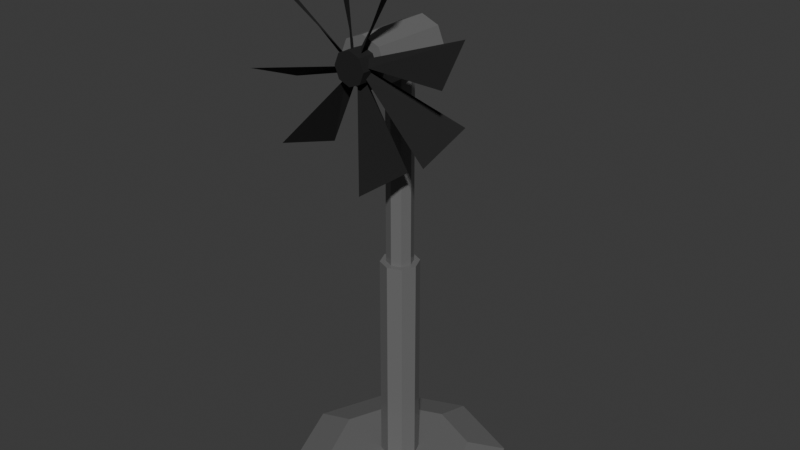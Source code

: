 # Source: venti.blend  (saved by Blender 5.1.30; exported with 4.5.12 LTS)
import bpy
from mathutils import Matrix  # noqa: F401  (used for matrix-valued properties, if any)

bpy.ops.wm.read_factory_settings(use_empty=True)
scene = bpy.context.scene
scene.name = 'Scene'

# ---- collections
col_collection = bpy.data.collections.new('Collection'); scene.collection.children.link(col_collection)

# ---- images (referenced by path relative to the original .blend; pixels are not part of the script)
import os
ASSET_DIR = os.environ.get("B2B_ASSET_DIR", "")  # directory of the original .blend (textures are referenced by path, not embedded)
HERE = os.path.dirname(os.path.abspath(__file__))  # packed textures are extracted next to this script under _unpacked/

def load_image(name, relpath, width, height, colorspace="sRGB"):
    """Load a texture the original file referenced (path relative to the .blend, or extracted next to this script)."""
    p = next((c for c in (os.path.join(HERE, relpath), os.path.join(ASSET_DIR, relpath)) if relpath and os.path.exists(c)), "")
    if p:
        img = bpy.data.images.load(p, check_existing=True)
        img.name = name
    else:  # same state as the original file: an image datablock whose file is absent (Cycles renders it pink)
        img = bpy.data.images.new(name, width, height)
        img.source = "FILE"
        img.filepath = "//" + (relpath or name)
    img.colorspace_settings.name = colorspace
    return img
img_ventibody = load_image('VentiBody', '_unpacked/VentiBody.677a5f4b.png', 64, 64, 'sRGB')
img_ventibladestex = load_image('VentiBladesTex', '_unpacked/VentiBladesTex.20c9fe7c.png', 64, 64, 'sRGB')

# ---- materials (node trees are filled in below, after node groups)
mat_material = bpy.data.materials.new('Material')
mat_material.alpha_threshold = 0.0
mat_material.use_backface_culling_lightprobe_volume = False
mat_material.roughness = 0.5
mat_material.line_color = (0.0, 0.0, 0.0, 1.0)
mat_ventibladesmat = bpy.data.materials.new('VentiBLadesMat')

# ---- material node trees
mat_material.use_nodes = True; mat_material.node_tree.nodes.clear()
_N = mat_material.node_tree.nodes; _L = mat_material.node_tree.links
n0 = _N.new('ShaderNodeOutputMaterial'); n0.name = 'Material Output'; n0.location = (200, 100)
n1 = _N.new('ShaderNodeBsdfPrincipled'); n1.name = 'Principled BSDF'; n1.location = (-200, 100)
n1.inputs[2].default_value = 0.1769
n2 = _N.new('ShaderNodeTexImage'); n2.name = 'Image Texture'; n2.location = (-490, 80)
n2.image = img_ventibody
_L.new(n1.outputs[0], n0.inputs[0])
_L.new(n2.outputs[0], n1.inputs[0])
n0.is_active_output = True
mat_ventibladesmat.use_nodes = True; mat_ventibladesmat.node_tree.nodes.clear()
_N = mat_ventibladesmat.node_tree.nodes; _L = mat_ventibladesmat.node_tree.links
n0 = _N.new('ShaderNodeBsdfPrincipled'); n0.name = 'Principled BSDF'; n0.location = (-200, 100)
n0.inputs[2].default_value = 0.8846
n1 = _N.new('ShaderNodeOutputMaterial'); n1.name = 'Material Output'; n1.location = (200, 100)
n2 = _N.new('ShaderNodeTexImage'); n2.name = 'Image Texture'; n2.location = (-490, 80)
n2.image = img_ventibladestex
_L.new(n0.outputs[0], n1.inputs[0])
_L.new(n2.outputs[0], n0.inputs[0])
n1.is_active_output = True

# ---- world
world_world = bpy.data.worlds.new('World'); scene.world = world_world
world_world.use_nodes = True; world_world.node_tree.nodes.clear()
_N = world_world.node_tree.nodes; _L = world_world.node_tree.links
n0 = _N.new('ShaderNodeOutputWorld'); n0.name = 'World Output'; n0.location = (200, 100)
n1 = _N.new('ShaderNodeBackground'); n1.name = 'Background'; n1.location = (-200, 100)
n1.inputs[0].default_value = (0.05088, 0.05088, 0.05088, 1.0)
_L.new(n1.outputs[0], n0.inputs[0])
n0.is_active_output = True
world_world.color = (0.05088, 0.05088, 0.05088)
world_world.sun_shadow_jitter_overblur = 0.0

# ---- meshes
me_cylinder = bpy.data.meshes.new('Cylinder')
me_cylinder.from_pydata([(0.0, 0.5, 0.005717), (0.0, 0.08775, 0.1015), (0.3536, 0.3536, 0.005717), (0.06205, 0.06205, 0.1015), (0.5, 0.0, 0.005717), (0.08775, 0.0, 0.1015), (0.3536, -0.3536, 0.005717), (0.06205, -0.06205, 0.1015), (0.0, -0.5, 0.005717), (0.0, -0.08775, 0.1015), (-0.3536, -0.3536, 0.005717), (-0.06205, -0.06205, 0.1015), (-0.5, 0.0, 0.005717), (-0.08775, 0.0, 0.1015), (-0.3536, 0.3536, 0.005717), (-0.06205, 0.06205, 0.1015), (0.3536, 0.3536, 0.05), (0.0, 0.5, 0.05), (0.5, 0.0, 0.05), (0.3536, -0.3536, 0.05), (0.0, -0.5, 0.05), (-0.3536, -0.3536, 0.05), (-0.5, 0.0, 0.05), (-0.3536, 0.3536, 0.05), (0.2273, 0.2273, 0.1015), (0.0, 0.3215, 0.1015), (0.3215, 0.0, 0.1015), (0.2273, -0.2273, 0.1015), (0.0, -0.3215, 0.1015), (-0.2273, -0.2273, 0.1015), (-0.3215, 0.0, 0.1015), (-0.2273, 0.2273, 0.1015), (0.04257, 0.04257, 1.102), (0.0, 0.06021, 1.102), (0.06021, 0.0, 1.102), (0.04257, -0.04257, 1.102), (0.0, -0.06021, 1.102), (-0.04257, -0.04257, 1.102), (-0.06021, 0.0, 1.102), (-0.04257, 0.04257, 1.102), (0.06205, 0.06205, 1.102), (0.0, 0.08775, 1.102), (0.08775, 0.0, 1.102), (0.06205, -0.06205, 1.102), (0.0, -0.08775, 1.102), (-0.06205, -0.06205, 1.102), (-0.08775, 0.0, 1.102), (-0.06205, 0.06205, 1.102), (0.04257, 0.04257, 2.102), (0.0, 0.06021, 2.102), (0.06021, 0.0, 2.102), (0.04257, -0.04257, 2.102), (0.0, -0.06021, 2.102), (-0.04257, -0.04257, 2.102), (-0.06021, 0.0, 2.102), (-0.04257, 0.04257, 2.102), (-1.8e-09, -0.2219, 1.934), (-1.8e-09, 0.1374, 1.934), (0.08095, -0.2219, 1.968), (0.08095, 0.1374, 1.968), (0.1145, -0.2219, 2.049), (0.1145, 0.1374, 2.049), (0.08095, -0.2219, 2.13), (0.08095, 0.1374, 2.13), (-1.8e-09, -0.2219, 2.163), (-1.8e-09, 0.1374, 2.163), (-0.08095, -0.2219, 2.13), (-0.08095, 0.1374, 2.13), (-0.1145, -0.2219, 2.049), (-0.1145, 0.1374, 2.049), (-0.08095, -0.2219, 1.968), (-0.08095, 0.1374, 1.968)], [], [(0, 17, 16, 2), (2, 16, 18, 4), (4, 18, 19, 6), (6, 19, 20, 8), (8, 20, 21, 10), (10, 21, 22, 12), (1, 15, 47, 41), (12, 22, 23, 14), (14, 23, 17, 0), (0, 2, 4, 6, 8, 10, 12, 14), (25, 24, 16, 17), (24, 26, 18, 16), (26, 27, 19, 18), (27, 28, 20, 19), (28, 29, 21, 20), (29, 30, 22, 21), (30, 31, 23, 22), (31, 25, 17, 23), (1, 3, 24, 25), (3, 5, 26, 24), (5, 7, 27, 26), (7, 9, 28, 27), (9, 11, 29, 28), (11, 13, 30, 29), (13, 15, 31, 30), (15, 1, 25, 31), (32, 33, 49, 48), (13, 11, 45, 46), (9, 7, 43, 44), (5, 3, 40, 42), (15, 13, 46, 47), (11, 9, 44, 45), (7, 5, 42, 43), (3, 1, 41, 40), (33, 32, 40, 41), (32, 34, 42, 40), (34, 35, 43, 42), (35, 36, 44, 43), (36, 37, 45, 44), (37, 38, 46, 45), (38, 39, 47, 46), (39, 33, 41, 47), (48, 49, 55, 54, 53, 52, 51, 50), (33, 39, 55, 49), (38, 37, 53, 54), (36, 35, 51, 52), (34, 32, 48, 50), (39, 38, 54, 55), (37, 36, 52, 53), (35, 34, 50, 51), (56, 57, 59, 58), (58, 59, 61, 60), (60, 61, 63, 62), (62, 63, 65, 64), (64, 65, 67, 66), (66, 67, 69, 68), (59, 57, 71, 69, 67, 65, 63, 61), (68, 69, 71, 70), (70, 71, 57, 56), (56, 58, 60, 62, 64, 66, 68, 70)])
_uv = me_cylinder.uv_layers.new(name='UVMap')
_uv.uv.foreach_set('vector', [0.9196, 0.7012, 0.9436, 0.7012, 0.9436, 0.9073, 0.9196, 0.9073, 0.5, 0.5411, 0.5239, 0.5411, 0.5286, 0.7324, 0.5047, 0.7324, 0.5047, 0.7324, 0.5286, 0.7324, 0.5239, 0.9238, 0.5, 0.9238, 0.8956, 0.5412, 0.9196, 0.5412, 0.9196, 0.7473, 0.8956, 0.7473, 0.8956, 0.7473, 0.9196, 0.7473, 0.9196, 0.9073, 0.8956, 0.9073, 0.8717, 0.5412, 0.8956, 0.5412, 0.8956, 0.7078, 0.8717, 0.7078, 0.6604, 0.5412, 0.6323, 0.5412, 0.6323, 0.0, 0.6604, 0.0, 0.8717, 0.7078, 0.8956, 0.7078, 0.8956, 0.9126, 0.8717, 0.9126, 0.9196, 0.5412, 0.9436, 0.5412, 0.9436, 0.7012, 0.9196, 0.7012, -1.319e-08, 0.3536, -9.898e-09, 0.1464, 0.1464, -1.554e-08, 0.3536, -1.225e-08, 0.5, 0.1464, 0.5, 0.3536, 0.3536, 0.5, 0.1464, 0.5, 0.08926, 0.8166, 0.1834, 0.9107, 0.1464, 1.0, -3.244e-08, 0.8536, 0.1834, 0.9107, 0.3166, 0.9107, 0.3536, 1.0, 0.1464, 1.0, 0.3166, 0.9107, 0.4107, 0.8166, 0.5, 0.8536, 0.3536, 1.0, 0.4107, 0.8166, 0.4107, 0.6834, 0.5, 0.6464, 0.5, 0.8536, 0.4107, 0.6834, 0.3166, 0.5893, 0.3536, 0.5, 0.5, 0.6464, 0.3166, 0.5893, 0.1834, 0.5893, 0.1464, 0.5, 0.3536, 0.5, 0.1834, 0.5893, 0.08926, 0.6834, -2.915e-08, 0.6464, 0.1464, 0.5, 0.08926, 0.6834, 0.08926, 0.8166, -3.244e-08, 0.8536, -2.915e-08, 0.6464, 0.2061, 0.7682, 0.2318, 0.7939, 0.1834, 0.9107, 0.08926, 0.8166, 0.2318, 0.7939, 0.2682, 0.7939, 0.3166, 0.9107, 0.1834, 0.9107, 0.2682, 0.7939, 0.2939, 0.7682, 0.4107, 0.8166, 0.3166, 0.9107, 0.2939, 0.7682, 0.2939, 0.7318, 0.4107, 0.6834, 0.4107, 0.8166, 0.2939, 0.7318, 0.2682, 0.7061, 0.3166, 0.5893, 0.4107, 0.6834, 0.2682, 0.7061, 0.2318, 0.7061, 0.1834, 0.5893, 0.3166, 0.5893, 0.2318, 0.7061, 0.2061, 0.7318, 0.08926, 0.6834, 0.1834, 0.5893, 0.2061, 0.7318, 0.2061, 0.7682, 0.08926, 0.8166, 0.08926, 0.6834, 0.8957, 0.5412, 0.8709, 0.5412, 0.8709, 0.0, 0.8957, 0.0, 0.5964, 0.5412, 0.5672, 0.5412, 0.5672, 0.0, 0.5964, 0.0, 0.7328, 0.5412, 0.6966, 0.5412, 0.6966, 0.0, 0.7328, 0.0, 0.5336, 0.5403, 0.5, 0.5411, 0.5, 0.0008217, 0.5336, 0.0, 0.6323, 0.5412, 0.5964, 0.5412, 0.5964, 0.0, 0.6323, 0.0, 0.7608, 0.5412, 0.7328, 0.5412, 0.7328, 0.0, 0.7608, 0.0, 0.5672, 0.5411, 0.5336, 0.5403, 0.5336, 0.0, 0.5672, 0.0008217, 0.6966, 0.5412, 0.6604, 0.5412, 0.6604, 0.0, 0.6966, 0.0, 0.7563, 0.9072, 0.774, 0.9248, 0.7682, 0.9386, 0.7425, 0.9129, 0.774, 0.9248, 0.7989, 0.9248, 0.8046, 0.9386, 0.7682, 0.9386, 0.7989, 0.9248, 0.8165, 0.9072, 0.8303, 0.9129, 0.8046, 0.9386, 0.8165, 0.9072, 0.8165, 0.8822, 0.8303, 0.8765, 0.8303, 0.9129, 0.8165, 0.8822, 0.7989, 0.8646, 0.8046, 0.8508, 0.8303, 0.8765, 0.7989, 0.8646, 0.774, 0.8646, 0.7682, 0.8508, 0.8046, 0.8508, 0.774, 0.8646, 0.7563, 0.8822, 0.7425, 0.8765, 0.7682, 0.8508, 0.7563, 0.8822, 0.7563, 0.9072, 0.7425, 0.9129, 0.7425, 0.8765, 0.654, 0.6014, 0.6364, 0.5838, 0.6364, 0.5588, 0.654, 0.5412, 0.679, 0.5412, 0.6966, 0.5588, 0.6966, 0.5838, 0.679, 0.6014, 0.8709, 0.5412, 0.8516, 0.5412, 0.8516, 0.0, 0.8709, 0.0, 0.827, 0.5412, 0.8069, 0.5412, 0.8069, 0.0, 0.827, 0.0, 0.9206, 0.5412, 0.8957, 0.5412, 0.8957, 0.0, 0.9206, 0.0, 0.7839, 0.5403, 0.7608, 0.5408, 0.7608, 0.0005637, 0.7839, 0.0, 0.8516, 0.5412, 0.827, 0.5412, 0.827, 0.0, 0.8516, 0.0, 0.9398, 0.5412, 0.9206, 0.5412, 0.9206, 0.0, 0.9398, 0.0, 0.8069, 0.5408, 0.7839, 0.5403, 0.7839, 0.0, 0.8069, 0.0005637, 0.5885, 0.5412, 0.5885, 0.7356, 0.5447, 0.7356, 0.5447, 0.5412, 0.8717, 0.5412, 0.8717, 0.7356, 0.8269, 0.7356, 0.8269, 0.5412, 0.8269, 0.5412, 0.8269, 0.7356, 0.7842, 0.7356, 0.7842, 0.5412, 0.7842, 0.5412, 0.7842, 0.7356, 0.7404, 0.7356, 0.7404, 0.5412, 0.7404, 0.5412, 0.7404, 0.7356, 0.6966, 0.7356, 0.6966, 0.5412, 0.5447, 0.9243, 0.5447, 0.7356, 0.5885, 0.74, 0.5885, 0.9287, 0.7425, 0.8185, 0.7103, 0.8508, 0.6646, 0.8494, 0.6323, 0.8151, 0.6323, 0.7679, 0.6646, 0.7356, 0.7103, 0.7371, 0.7425, 0.7714, 0.5885, 0.9287, 0.5885, 0.74, 0.6323, 0.7356, 0.6323, 0.9243, 0.6323, 0.5412, 0.6323, 0.7356, 0.5885, 0.7356, 0.5885, 0.5412, 0.7103, 0.966, 0.6646, 0.9646, 0.6323, 0.9303, 0.6323, 0.8831, 0.6646, 0.8508, 0.7103, 0.8523, 0.7425, 0.8866, 0.7425, 0.9337])
me_cylinder.materials.append(mat_material)
me_cylinder.update()
me_cylinder_001 = bpy.data.meshes.new('Cylinder.001')
me_cylinder_001.from_pydata([(0.0004616, -0.2191, 2.12), (0.0004616, -0.299, 2.12), (0.05228, -0.2191, 2.099), (0.05228, -0.299, 2.099), (0.07375, -0.2191, 2.047), (0.07375, -0.299, 2.047), (0.05228, -0.2191, 1.995), (0.05228, -0.299, 1.995), (0.0004616, -0.2191, 1.974), (0.0004616, -0.299, 1.974), (-0.05136, -0.2191, 1.995), (-0.05136, -0.299, 1.995), (-0.07283, -0.2191, 2.047), (-0.07283, -0.299, 2.047), (-0.05136, -0.2191, 2.099), (-0.05136, -0.299, 2.099), (0.01244, -0.2663, 1.979), (0.03773, -0.2384, 1.989), (0.0813, -0.3454, 1.558), (0.148, -0.1288, 1.604), (0.05891, -0.269, 2.01), (0.0706, -0.2455, 2.039), (0.4115, -0.3633, 1.777), (0.4457, -0.1601, 1.882), (0.06895, -0.2692, 2.056), (0.05881, -0.2499, 2.088), (0.4904, -0.3633, 2.093), (0.4459, -0.1757, 2.221), (0.03576, -0.2675, 2.107), (0.00841, -0.2412, 2.116), (0.2583, -0.3532, 2.469), (0.1681, -0.1412, 2.487), (-0.004237, -0.2677, 2.116), (-0.03619, -0.2468, 2.108), (-0.02022, -0.3531, 2.541), (-0.14, -0.1595, 2.501), (-0.05232, -0.2685, 2.092), (-0.06926, -0.2498, 2.062), (-0.3663, -0.3582, 2.377), (-0.43, -0.173, 2.254), (-0.06746, -0.2672, 2.034), (-0.05621, -0.2408, 2.007), (-0.4857, -0.3511, 1.957), (-0.4383, -0.1389, 1.878), (-0.04447, -0.2668, 1.994), (-0.01858, -0.2411, 1.98), (-0.3261, -0.3484, 1.675), (-0.2359, -0.1383, 1.641)], [], [(0, 1, 3, 2), (2, 3, 5, 4), (4, 5, 7, 6), (6, 7, 9, 8), (8, 9, 11, 10), (10, 11, 13, 12), (3, 1, 15, 13, 11, 9, 7, 5), (12, 13, 15, 14), (14, 15, 1, 0), (0, 2, 4, 6, 8, 10, 12, 14), (16, 17, 19, 18), (20, 21, 23, 22), (24, 25, 27, 26), (28, 29, 31, 30), (32, 33, 35, 34), (36, 37, 39, 38), (40, 41, 43, 42), (44, 45, 47, 46)])
_uv = me_cylinder_001.uv_layers.new(name='UVMap')
_uv.uv.foreach_set('vector', [0.8974, 0.8055, 0.985, 0.8055, 0.985, 0.8671, 0.8974, 0.8671, 0.8974, 0.8671, 0.985, 0.8671, 0.985, 0.9106, 0.8974, 0.9106, 0.3545, 0.8261, 0.4399, 0.8261, 0.4405, 0.8876, 0.3551, 0.8876, 0.3551, 0.8876, 0.4405, 0.8876, 0.4311, 0.9331, 0.3457, 0.9331, 0.3351, 0.933, 0.2507, 0.933, 0.25, 0.8715, 0.3344, 0.8715, 0.3344, 0.8715, 0.25, 0.8715, 0.2614, 0.8261, 0.3457, 0.8261, 0.7488, 0.9106, 0.7488, 0.8491, 0.7923, 0.8055, 0.8538, 0.8055, 0.8974, 0.8491, 0.8974, 0.9106, 0.8538, 0.9541, 0.7923, 0.9541, 0.7349, 0.9232, 0.6498, 0.9232, 0.6479, 0.8621, 0.7331, 0.8621, 0.7331, 0.8621, 0.6479, 0.8621, 0.6569, 0.8135, 0.742, 0.8135, 0.6044, 0.8135, 0.6479, 0.857, 0.6479, 0.9185, 0.6044, 0.9621, 0.5428, 0.9621, 0.4993, 0.9185, 0.4993, 0.857, 0.5428, 0.8135, 0.8749, 0.01181, 0.9148, -7.122e-08, 1.0, 0.352, 0.747, 0.352, 0.6446, 4.024e-09, 0.6788, 0.0002033, 0.747, 0.4513, 0.4993, 0.4513, 0.6984, 0.4626, 0.7343, 0.4513, 0.7488, 0.8135, 0.4993, 0.8135, 0.1028, 0.4513, 0.06744, 0.4511, -1.635e-08, 1.697e-10, 0.25, -2.022e-08, 0.2858, 0.817, 0.25, 0.8261, 0.25, 0.4492, 0.4986, 0.4587, 0.2011, 0.9002, 0.1801, 0.9002, 7.139e-09, 0.4831, 0.2011, 0.4513, 0.7834, 0.7933, 0.7488, 0.8055, 0.7488, 0.454, 0.9953, 0.4513, 0.3895, 3.791e-08, 0.4245, 0.001698, 0.4993, 0.4492, 0.25, 0.4492])
me_cylinder_001.materials.append(mat_ventibladesmat)
me_cylinder_001.update()

# ---- objects
ob_cylinder = bpy.data.objects.new('Cylinder', me_cylinder)
ob_cylinder_001 = bpy.data.objects.new('Cylinder.001', me_cylinder_001)

# ---- transforms, parenting, visibility, modifiers, constraints
ob_cylinder.location = (0.0, 0.0, 0.0)
ob_cylinder_001.location = (0.0, 0.0, 0.0)

# ---- collection membership
col_collection.objects.link(ob_cylinder)
col_collection.objects.link(ob_cylinder_001)

# ---- scene / render settings (as saved in the file)
scene.frame_start = 1; scene.frame_end = 250; scene.frame_set(1)
scene.render.engine = 'BLENDER_EEVEE_NEXT'
scene.render.bake_bias = 0.0
scene.render.bake_samples = 0
scene.cycles.sampling_pattern = 'TABULATED_SOBOL'
scene.eevee.use_volume_custom_range = False
bpy.context.view_layer.update()

# ---- added for rendering (the .blend has no active camera and no usable light): camera, sun
cam_auto = bpy.data.cameras.new('AutoCamera')
cam_auto.lens = 50.0
cam_auto.sensor_width = 36.0
cam_auto.clip_end = 1000.0
ob_auto_camera = bpy.data.objects.new('AutoCamera', cam_auto)
scene.collection.objects.link(ob_auto_camera)
ob_auto_camera.location = (2.68589, -3.22307, 3.42202)
ob_auto_camera.rotation_euler = (1.09748, -7.21219e-08, 0.694738)
scene.camera = ob_auto_camera
light_auto_sun = bpy.data.lights.new('AutoSun', 'SUN')
light_auto_sun.energy = 3.0
light_auto_sun.angle = 0.0523599
ob_auto_sun = bpy.data.objects.new('AutoSun', light_auto_sun)
scene.collection.objects.link(ob_auto_sun)
ob_auto_sun.rotation_euler = (0.872665, 0.174533, 0.523599)
bpy.context.view_layer.update()
